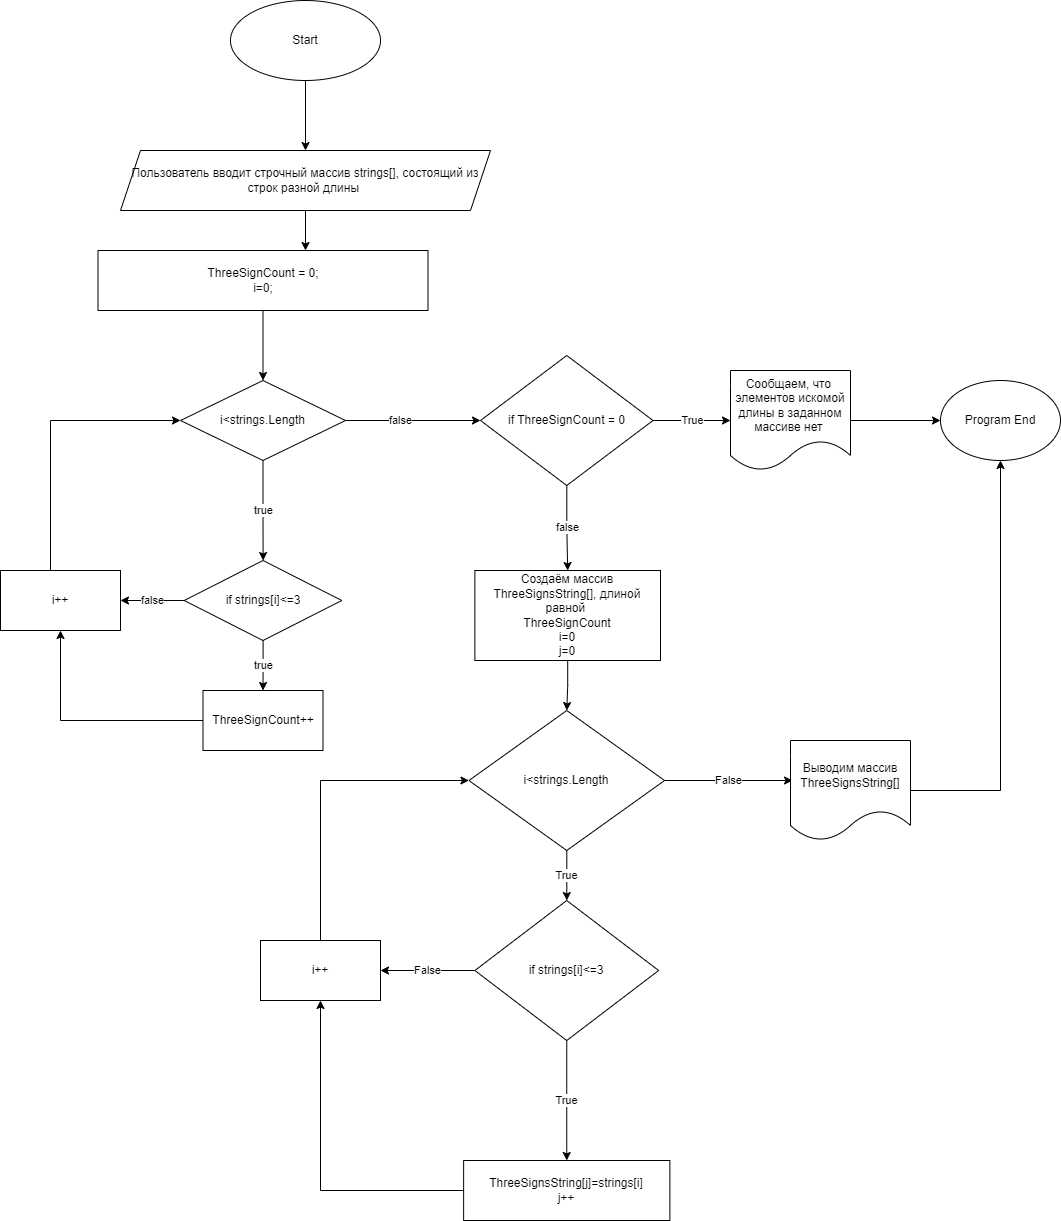

The diagram above was exported from draw.io. Its source (the exported page's mxGraphModel, read from the mxfile embedded in the PNG):
<mxGraphModel dx="880" dy="484" grid="1" gridSize="10" guides="1" tooltips="1" connect="1" arrows="1" fold="1" page="1" pageScale="1" pageWidth="3300" pageHeight="2339" math="0" shadow="0">
  <root>
    <mxCell id="0" />
    <mxCell id="1" parent="0" />
    <mxCell id="wDbXwMvrCnJgkNOw6Kh9-3" value="" style="edgeStyle=orthogonalEdgeStyle;rounded=0;orthogonalLoop=1;jettySize=auto;html=1;" edge="1" parent="1" source="wDbXwMvrCnJgkNOw6Kh9-1" target="wDbXwMvrCnJgkNOw6Kh9-2">
      <mxGeometry relative="1" as="geometry" />
    </mxCell>
    <mxCell id="wDbXwMvrCnJgkNOw6Kh9-1" value="Start" style="ellipse;whiteSpace=wrap;html=1;" vertex="1" parent="1">
      <mxGeometry x="290" y="10" width="150" height="80" as="geometry" />
    </mxCell>
    <mxCell id="wDbXwMvrCnJgkNOw6Kh9-6" value="" style="edgeStyle=orthogonalEdgeStyle;rounded=0;orthogonalLoop=1;jettySize=auto;html=1;" edge="1" parent="1" source="wDbXwMvrCnJgkNOw6Kh9-2">
      <mxGeometry relative="1" as="geometry">
        <mxPoint x="365" y="260" as="targetPoint" />
      </mxGeometry>
    </mxCell>
    <mxCell id="wDbXwMvrCnJgkNOw6Kh9-2" value="Пользователь вводит строчный массив strings[], состоящий из строк разной длины&amp;nbsp;" style="shape=parallelogram;perimeter=parallelogramPerimeter;whiteSpace=wrap;html=1;fixedSize=1;" vertex="1" parent="1">
      <mxGeometry x="180" y="160" width="370" height="60" as="geometry" />
    </mxCell>
    <mxCell id="wDbXwMvrCnJgkNOw6Kh9-9" value="" style="edgeStyle=orthogonalEdgeStyle;rounded=0;orthogonalLoop=1;jettySize=auto;html=1;" edge="1" parent="1" source="wDbXwMvrCnJgkNOw6Kh9-7" target="wDbXwMvrCnJgkNOw6Kh9-8">
      <mxGeometry relative="1" as="geometry" />
    </mxCell>
    <mxCell id="wDbXwMvrCnJgkNOw6Kh9-7" value="ThreeSignCount = 0;&lt;br&gt;i=0;" style="rounded=0;whiteSpace=wrap;html=1;" vertex="1" parent="1">
      <mxGeometry x="157.5" y="260" width="330" height="60" as="geometry" />
    </mxCell>
    <mxCell id="wDbXwMvrCnJgkNOw6Kh9-17" value="true" style="edgeStyle=orthogonalEdgeStyle;rounded=0;orthogonalLoop=1;jettySize=auto;html=1;" edge="1" parent="1" source="wDbXwMvrCnJgkNOw6Kh9-8" target="wDbXwMvrCnJgkNOw6Kh9-16">
      <mxGeometry relative="1" as="geometry" />
    </mxCell>
    <mxCell id="wDbXwMvrCnJgkNOw6Kh9-31" value="" style="edgeStyle=orthogonalEdgeStyle;rounded=0;orthogonalLoop=1;jettySize=auto;html=1;" edge="1" parent="1" source="wDbXwMvrCnJgkNOw6Kh9-8" target="wDbXwMvrCnJgkNOw6Kh9-30">
      <mxGeometry relative="1" as="geometry" />
    </mxCell>
    <mxCell id="wDbXwMvrCnJgkNOw6Kh9-34" value="false" style="edgeLabel;html=1;align=center;verticalAlign=middle;resizable=0;points=[];" vertex="1" connectable="0" parent="wDbXwMvrCnJgkNOw6Kh9-31">
      <mxGeometry x="-0.2" y="1" relative="1" as="geometry">
        <mxPoint as="offset" />
      </mxGeometry>
    </mxCell>
    <mxCell id="wDbXwMvrCnJgkNOw6Kh9-8" value="i&amp;lt;strings.Length" style="rhombus;whiteSpace=wrap;html=1;rounded=0;" vertex="1" parent="1">
      <mxGeometry x="240" y="390" width="165" height="80" as="geometry" />
    </mxCell>
    <mxCell id="wDbXwMvrCnJgkNOw6Kh9-19" value="true" style="edgeStyle=orthogonalEdgeStyle;rounded=0;orthogonalLoop=1;jettySize=auto;html=1;" edge="1" parent="1" source="wDbXwMvrCnJgkNOw6Kh9-16" target="wDbXwMvrCnJgkNOw6Kh9-18">
      <mxGeometry relative="1" as="geometry" />
    </mxCell>
    <mxCell id="wDbXwMvrCnJgkNOw6Kh9-21" value="false" style="edgeStyle=orthogonalEdgeStyle;rounded=0;orthogonalLoop=1;jettySize=auto;html=1;" edge="1" parent="1" source="wDbXwMvrCnJgkNOw6Kh9-16" target="wDbXwMvrCnJgkNOw6Kh9-20">
      <mxGeometry relative="1" as="geometry" />
    </mxCell>
    <mxCell id="wDbXwMvrCnJgkNOw6Kh9-16" value="if strings[i]&amp;lt;=3" style="rhombus;whiteSpace=wrap;html=1;" vertex="1" parent="1">
      <mxGeometry x="243.75" y="570" width="157.5" height="80" as="geometry" />
    </mxCell>
    <mxCell id="wDbXwMvrCnJgkNOw6Kh9-24" style="edgeStyle=orthogonalEdgeStyle;rounded=0;orthogonalLoop=1;jettySize=auto;html=1;entryX=0.5;entryY=1;entryDx=0;entryDy=0;" edge="1" parent="1" source="wDbXwMvrCnJgkNOw6Kh9-18" target="wDbXwMvrCnJgkNOw6Kh9-20">
      <mxGeometry relative="1" as="geometry" />
    </mxCell>
    <mxCell id="wDbXwMvrCnJgkNOw6Kh9-18" value="ThreeSignCount++" style="rounded=0;whiteSpace=wrap;html=1;" vertex="1" parent="1">
      <mxGeometry x="262.5" y="700" width="120" height="60" as="geometry" />
    </mxCell>
    <mxCell id="wDbXwMvrCnJgkNOw6Kh9-29" style="edgeStyle=orthogonalEdgeStyle;rounded=0;orthogonalLoop=1;jettySize=auto;html=1;entryX=0;entryY=0.5;entryDx=0;entryDy=0;" edge="1" parent="1" source="wDbXwMvrCnJgkNOw6Kh9-20" target="wDbXwMvrCnJgkNOw6Kh9-8">
      <mxGeometry relative="1" as="geometry">
        <Array as="points">
          <mxPoint x="110" y="430" />
        </Array>
      </mxGeometry>
    </mxCell>
    <mxCell id="wDbXwMvrCnJgkNOw6Kh9-20" value="i++" style="rounded=0;whiteSpace=wrap;html=1;" vertex="1" parent="1">
      <mxGeometry x="60" y="580" width="120" height="60" as="geometry" />
    </mxCell>
    <mxCell id="wDbXwMvrCnJgkNOw6Kh9-40" value="True" style="edgeStyle=orthogonalEdgeStyle;rounded=0;orthogonalLoop=1;jettySize=auto;html=1;" edge="1" parent="1" source="wDbXwMvrCnJgkNOw6Kh9-30" target="wDbXwMvrCnJgkNOw6Kh9-37">
      <mxGeometry relative="1" as="geometry">
        <Array as="points">
          <mxPoint x="750" y="430" />
          <mxPoint x="750" y="430" />
        </Array>
      </mxGeometry>
    </mxCell>
    <mxCell id="wDbXwMvrCnJgkNOw6Kh9-44" value="false" style="edgeStyle=orthogonalEdgeStyle;rounded=0;orthogonalLoop=1;jettySize=auto;html=1;" edge="1" parent="1" source="wDbXwMvrCnJgkNOw6Kh9-30" target="wDbXwMvrCnJgkNOw6Kh9-43">
      <mxGeometry relative="1" as="geometry" />
    </mxCell>
    <mxCell id="wDbXwMvrCnJgkNOw6Kh9-30" value="if ThreeSignCount = 0" style="rhombus;whiteSpace=wrap;html=1;rounded=0;" vertex="1" parent="1">
      <mxGeometry x="540" y="365" width="172.5" height="130" as="geometry" />
    </mxCell>
    <mxCell id="wDbXwMvrCnJgkNOw6Kh9-42" value="" style="edgeStyle=orthogonalEdgeStyle;rounded=0;orthogonalLoop=1;jettySize=auto;html=1;" edge="1" parent="1" source="wDbXwMvrCnJgkNOw6Kh9-37" target="wDbXwMvrCnJgkNOw6Kh9-41">
      <mxGeometry relative="1" as="geometry" />
    </mxCell>
    <mxCell id="wDbXwMvrCnJgkNOw6Kh9-37" value="Сообщаем, что&amp;nbsp;&lt;br&gt;элементов искомой длины в заданном массиве нет&amp;nbsp;" style="shape=document;whiteSpace=wrap;html=1;boundedLbl=1;" vertex="1" parent="1">
      <mxGeometry x="790" y="380" width="120" height="100" as="geometry" />
    </mxCell>
    <mxCell id="wDbXwMvrCnJgkNOw6Kh9-41" value="Program End" style="ellipse;whiteSpace=wrap;html=1;" vertex="1" parent="1">
      <mxGeometry x="1000" y="390" width="120" height="80" as="geometry" />
    </mxCell>
    <mxCell id="wDbXwMvrCnJgkNOw6Kh9-46" value="" style="edgeStyle=orthogonalEdgeStyle;rounded=0;orthogonalLoop=1;jettySize=auto;html=1;" edge="1" parent="1" source="wDbXwMvrCnJgkNOw6Kh9-43" target="wDbXwMvrCnJgkNOw6Kh9-45">
      <mxGeometry relative="1" as="geometry" />
    </mxCell>
    <mxCell id="wDbXwMvrCnJgkNOw6Kh9-43" value="Создаём массив ThreeSignsString[], длиной равной&amp;nbsp;&lt;br&gt;ThreeSignCount&lt;br&gt;i=0&lt;br&gt;j=0" style="whiteSpace=wrap;html=1;rounded=0;" vertex="1" parent="1">
      <mxGeometry x="534.38" y="580" width="185.62" height="90" as="geometry" />
    </mxCell>
    <mxCell id="wDbXwMvrCnJgkNOw6Kh9-50" value="True" style="edgeStyle=orthogonalEdgeStyle;rounded=0;orthogonalLoop=1;jettySize=auto;html=1;" edge="1" parent="1" source="wDbXwMvrCnJgkNOw6Kh9-45" target="wDbXwMvrCnJgkNOw6Kh9-49">
      <mxGeometry relative="1" as="geometry" />
    </mxCell>
    <mxCell id="wDbXwMvrCnJgkNOw6Kh9-60" value="False" style="edgeStyle=orthogonalEdgeStyle;rounded=0;orthogonalLoop=1;jettySize=auto;html=1;entryX=0.017;entryY=0.4;entryDx=0;entryDy=0;entryPerimeter=0;" edge="1" parent="1" source="wDbXwMvrCnJgkNOw6Kh9-45" target="wDbXwMvrCnJgkNOw6Kh9-59">
      <mxGeometry relative="1" as="geometry" />
    </mxCell>
    <mxCell id="wDbXwMvrCnJgkNOw6Kh9-45" value="i&amp;lt;strings.Length" style="rhombus;whiteSpace=wrap;html=1;rounded=0;" vertex="1" parent="1">
      <mxGeometry x="528.45" y="720" width="195.62" height="140" as="geometry" />
    </mxCell>
    <mxCell id="wDbXwMvrCnJgkNOw6Kh9-52" value="True" style="edgeStyle=orthogonalEdgeStyle;rounded=0;orthogonalLoop=1;jettySize=auto;html=1;" edge="1" parent="1" source="wDbXwMvrCnJgkNOw6Kh9-49" target="wDbXwMvrCnJgkNOw6Kh9-51">
      <mxGeometry relative="1" as="geometry" />
    </mxCell>
    <mxCell id="wDbXwMvrCnJgkNOw6Kh9-56" value="False" style="edgeStyle=orthogonalEdgeStyle;rounded=0;orthogonalLoop=1;jettySize=auto;html=1;" edge="1" parent="1" source="wDbXwMvrCnJgkNOw6Kh9-49" target="wDbXwMvrCnJgkNOw6Kh9-55">
      <mxGeometry relative="1" as="geometry" />
    </mxCell>
    <mxCell id="wDbXwMvrCnJgkNOw6Kh9-49" value="if strings[i]&amp;lt;=3" style="rhombus;whiteSpace=wrap;html=1;rounded=0;" vertex="1" parent="1">
      <mxGeometry x="534.38" y="910" width="183.74" height="140" as="geometry" />
    </mxCell>
    <mxCell id="wDbXwMvrCnJgkNOw6Kh9-57" style="edgeStyle=orthogonalEdgeStyle;rounded=0;orthogonalLoop=1;jettySize=auto;html=1;entryX=0.5;entryY=1;entryDx=0;entryDy=0;" edge="1" parent="1" source="wDbXwMvrCnJgkNOw6Kh9-51" target="wDbXwMvrCnJgkNOw6Kh9-55">
      <mxGeometry relative="1" as="geometry" />
    </mxCell>
    <mxCell id="wDbXwMvrCnJgkNOw6Kh9-51" value="ThreeSignsString[j]=strings[i]&lt;br&gt;j++" style="rounded=0;whiteSpace=wrap;html=1;" vertex="1" parent="1">
      <mxGeometry x="523.13" y="1170" width="206.25" height="60" as="geometry" />
    </mxCell>
    <mxCell id="wDbXwMvrCnJgkNOw6Kh9-58" style="edgeStyle=orthogonalEdgeStyle;rounded=0;orthogonalLoop=1;jettySize=auto;html=1;entryX=0;entryY=0.5;entryDx=0;entryDy=0;" edge="1" parent="1" source="wDbXwMvrCnJgkNOw6Kh9-55" target="wDbXwMvrCnJgkNOw6Kh9-45">
      <mxGeometry relative="1" as="geometry">
        <Array as="points">
          <mxPoint x="380" y="790" />
        </Array>
      </mxGeometry>
    </mxCell>
    <mxCell id="wDbXwMvrCnJgkNOw6Kh9-55" value="i++" style="rounded=0;whiteSpace=wrap;html=1;" vertex="1" parent="1">
      <mxGeometry x="320" y="950" width="120" height="60" as="geometry" />
    </mxCell>
    <mxCell id="wDbXwMvrCnJgkNOw6Kh9-61" style="edgeStyle=orthogonalEdgeStyle;rounded=0;orthogonalLoop=1;jettySize=auto;html=1;entryX=0.5;entryY=1;entryDx=0;entryDy=0;" edge="1" parent="1" source="wDbXwMvrCnJgkNOw6Kh9-59" target="wDbXwMvrCnJgkNOw6Kh9-41">
      <mxGeometry relative="1" as="geometry" />
    </mxCell>
    <mxCell id="wDbXwMvrCnJgkNOw6Kh9-59" value="Выводим массив&lt;br&gt;&lt;span style=&quot;color: rgb(0, 0, 0); font-family: Helvetica; font-size: 12px; font-style: normal; font-variant-ligatures: normal; font-variant-caps: normal; font-weight: 400; letter-spacing: normal; orphans: 2; text-align: center; text-indent: 0px; text-transform: none; widows: 2; word-spacing: 0px; -webkit-text-stroke-width: 0px; background-color: rgb(251, 251, 251); text-decoration-thickness: initial; text-decoration-style: initial; text-decoration-color: initial; float: none; display: inline !important;&quot;&gt;ThreeSignsString[]&lt;/span&gt;&lt;br&gt;" style="shape=document;whiteSpace=wrap;html=1;boundedLbl=1;" vertex="1" parent="1">
      <mxGeometry x="850" y="750" width="120" height="100" as="geometry" />
    </mxCell>
  </root>
</mxGraphModel>